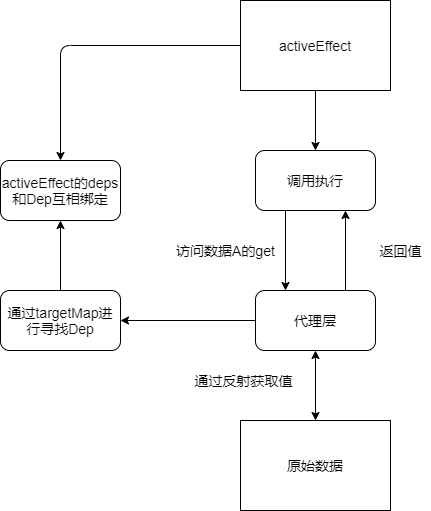

The diagram above was exported from draw.io. Its source (the exported page's mxGraphModel, read from the mxfile embedded in the PNG):
<mxGraphModel dx="1278" dy="531" grid="1" gridSize="10" guides="1" tooltips="1" connect="1" arrows="1" fold="1" page="1" pageScale="1" pageWidth="827" pageHeight="1169" math="0" shadow="0">
  <root>
    <mxCell id="0" />
    <mxCell id="1" parent="0" />
    <mxCell id="hWxQeZ1w1qlY0-bsElnT-7" value="&lt;span style=&quot;font-size: 14px&quot;&gt;原始数据&lt;/span&gt;" style="rounded=0;whiteSpace=wrap;html=1;" vertex="1" parent="1">
      <mxGeometry x="410" y="670" width="150" height="90" as="geometry" />
    </mxCell>
    <mxCell id="hWxQeZ1w1qlY0-bsElnT-10" value="" style="edgeStyle=orthogonalEdgeStyle;rounded=0;orthogonalLoop=1;jettySize=auto;html=1;entryX=0.5;entryY=0;entryDx=0;entryDy=0;" edge="1" parent="1" source="hWxQeZ1w1qlY0-bsElnT-8" target="hWxQeZ1w1qlY0-bsElnT-12">
      <mxGeometry relative="1" as="geometry">
        <mxPoint x="485" y="395" as="targetPoint" />
      </mxGeometry>
    </mxCell>
    <mxCell id="hWxQeZ1w1qlY0-bsElnT-8" value="&lt;span style=&quot;font-size: 14px&quot;&gt;activeEffect&lt;/span&gt;" style="rounded=0;whiteSpace=wrap;html=1;" vertex="1" parent="1">
      <mxGeometry x="410" y="250" width="150" height="90" as="geometry" />
    </mxCell>
    <mxCell id="hWxQeZ1w1qlY0-bsElnT-12" value="&lt;font style=&quot;font-size: 14px&quot;&gt;调用执行&lt;/font&gt;" style="rounded=1;whiteSpace=wrap;html=1;" vertex="1" parent="1">
      <mxGeometry x="425" y="400" width="120" height="60" as="geometry" />
    </mxCell>
    <mxCell id="hWxQeZ1w1qlY0-bsElnT-16" value="&lt;font style=&quot;font-size: 14px&quot;&gt;代理层&lt;/font&gt;" style="rounded=1;whiteSpace=wrap;html=1;" vertex="1" parent="1">
      <mxGeometry x="425" y="540" width="120" height="60" as="geometry" />
    </mxCell>
    <mxCell id="hWxQeZ1w1qlY0-bsElnT-17" value="" style="endArrow=classic;html=1;exitX=0.25;exitY=1;exitDx=0;exitDy=0;entryX=0.25;entryY=0;entryDx=0;entryDy=0;" edge="1" parent="1" source="hWxQeZ1w1qlY0-bsElnT-12" target="hWxQeZ1w1qlY0-bsElnT-16">
      <mxGeometry width="50" height="50" relative="1" as="geometry">
        <mxPoint x="390" y="530" as="sourcePoint" />
        <mxPoint x="440" y="480" as="targetPoint" />
      </mxGeometry>
    </mxCell>
    <mxCell id="hWxQeZ1w1qlY0-bsElnT-18" value="&lt;font style=&quot;font-size: 14px&quot;&gt;访问数据A的get&lt;/font&gt;" style="text;html=1;align=center;verticalAlign=middle;resizable=0;points=[];autosize=1;" vertex="1" parent="1">
      <mxGeometry x="340" y="490" width="110" height="20" as="geometry" />
    </mxCell>
    <mxCell id="hWxQeZ1w1qlY0-bsElnT-21" value="&lt;font style=&quot;font-size: 14px&quot;&gt;activeEffect的deps和Dep互相绑定&lt;/font&gt;" style="rounded=1;whiteSpace=wrap;html=1;" vertex="1" parent="1">
      <mxGeometry x="170" y="410" width="120" height="60" as="geometry" />
    </mxCell>
    <mxCell id="hWxQeZ1w1qlY0-bsElnT-22" value="" style="endArrow=classic;html=1;exitX=0;exitY=0.5;exitDx=0;exitDy=0;entryX=0.5;entryY=0;entryDx=0;entryDy=0;" edge="1" parent="1" source="hWxQeZ1w1qlY0-bsElnT-8" target="hWxQeZ1w1qlY0-bsElnT-21">
      <mxGeometry width="50" height="50" relative="1" as="geometry">
        <mxPoint x="260" y="410" as="sourcePoint" />
        <mxPoint x="310" y="360" as="targetPoint" />
        <Array as="points">
          <mxPoint x="230" y="295" />
        </Array>
      </mxGeometry>
    </mxCell>
    <mxCell id="hWxQeZ1w1qlY0-bsElnT-25" style="edgeStyle=orthogonalEdgeStyle;rounded=0;orthogonalLoop=1;jettySize=auto;html=1;entryX=0.5;entryY=1;entryDx=0;entryDy=0;" edge="1" parent="1" source="hWxQeZ1w1qlY0-bsElnT-24" target="hWxQeZ1w1qlY0-bsElnT-21">
      <mxGeometry relative="1" as="geometry" />
    </mxCell>
    <mxCell id="hWxQeZ1w1qlY0-bsElnT-24" value="&lt;font style=&quot;font-size: 14px&quot;&gt;通过targetMap进行寻找Dep&lt;/font&gt;" style="rounded=1;whiteSpace=wrap;html=1;" vertex="1" parent="1">
      <mxGeometry x="170" y="540" width="120" height="60" as="geometry" />
    </mxCell>
    <mxCell id="hWxQeZ1w1qlY0-bsElnT-26" value="" style="endArrow=classic;html=1;exitX=0;exitY=0.5;exitDx=0;exitDy=0;entryX=1;entryY=0.5;entryDx=0;entryDy=0;" edge="1" parent="1" source="hWxQeZ1w1qlY0-bsElnT-16" target="hWxQeZ1w1qlY0-bsElnT-24">
      <mxGeometry width="50" height="50" relative="1" as="geometry">
        <mxPoint x="320" y="660" as="sourcePoint" />
        <mxPoint x="370" y="610" as="targetPoint" />
      </mxGeometry>
    </mxCell>
    <mxCell id="hWxQeZ1w1qlY0-bsElnT-27" value="" style="endArrow=classic;startArrow=classic;html=1;entryX=0.5;entryY=1;entryDx=0;entryDy=0;exitX=0.5;exitY=0;exitDx=0;exitDy=0;" edge="1" parent="1" source="hWxQeZ1w1qlY0-bsElnT-7" target="hWxQeZ1w1qlY0-bsElnT-16">
      <mxGeometry width="50" height="50" relative="1" as="geometry">
        <mxPoint x="470" y="660" as="sourcePoint" />
        <mxPoint x="400" y="660" as="targetPoint" />
      </mxGeometry>
    </mxCell>
    <mxCell id="hWxQeZ1w1qlY0-bsElnT-28" value="&lt;font style=&quot;font-size: 14px&quot;&gt;通过反射获取值&lt;/font&gt;" style="text;html=1;align=center;verticalAlign=middle;resizable=0;points=[];autosize=1;" vertex="1" parent="1">
      <mxGeometry x="358" y="620" width="110" height="20" as="geometry" />
    </mxCell>
    <mxCell id="hWxQeZ1w1qlY0-bsElnT-29" value="" style="endArrow=classic;html=1;exitX=0.75;exitY=0;exitDx=0;exitDy=0;entryX=0.75;entryY=1;entryDx=0;entryDy=0;" edge="1" parent="1" source="hWxQeZ1w1qlY0-bsElnT-16" target="hWxQeZ1w1qlY0-bsElnT-12">
      <mxGeometry width="50" height="50" relative="1" as="geometry">
        <mxPoint x="600" y="570" as="sourcePoint" />
        <mxPoint x="650" y="520" as="targetPoint" />
      </mxGeometry>
    </mxCell>
    <mxCell id="hWxQeZ1w1qlY0-bsElnT-30" value="&lt;font style=&quot;font-size: 14px&quot;&gt;返回值&lt;/font&gt;" style="text;html=1;align=center;verticalAlign=middle;resizable=0;points=[];autosize=1;" vertex="1" parent="1">
      <mxGeometry x="540" y="490" width="60" height="20" as="geometry" />
    </mxCell>
  </root>
</mxGraphModel>